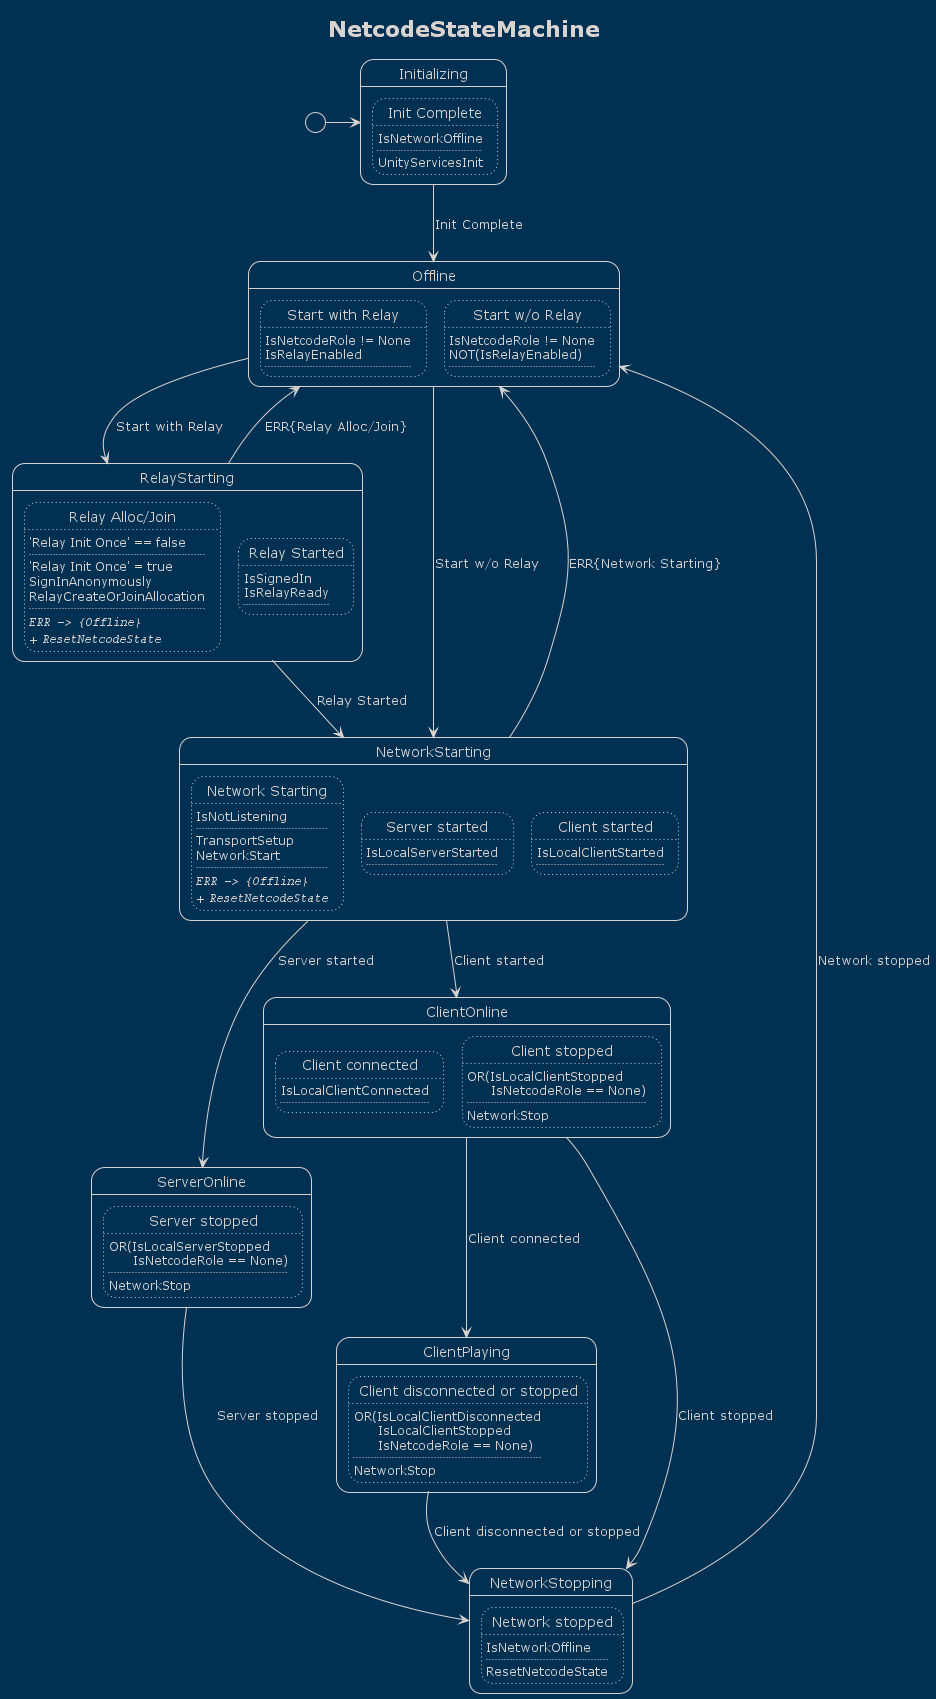

The diagram above was rendered by PlantUML. Its source (embedded in the PNG):
@startuml

!theme blueprint
hide empty description

title NetcodeStateMachine

state "Initializing" as state0
state state0 {
	state "Init Complete" as state0_trans0
	state state0_trans0 #line.dotted {
		state0_trans0 : IsNetworkOffline
		state0_trans0 : ....
		state0_trans0 : UnityServicesInit
	}
}
state "Offline" as state1
state state1 {
	state "Start with Relay" as state1_trans0
	state state1_trans0 #line.dotted {
		state1_trans0 : IsNetcodeRole != None
		state1_trans0 : IsRelayEnabled
		state1_trans0 : ....
	}
	state "Start w/o Relay" as state1_trans1
	state state1_trans1 #line.dotted {
		state1_trans1 : IsNetcodeRole != None
		state1_trans1 : NOT(IsRelayEnabled)
		state1_trans1 : ....
	}
}
state "RelayStarting" as state2
state state2 {
	state "Relay Alloc/Join" as state2_trans0
	state state2_trans0 #line.dotted {
		state2_trans0 : 'Relay Init Once' == false
		state2_trans0 : ....
		state2_trans0 : 'Relay Init Once' = true
		state2_trans0 : SignInAnonymously
		state2_trans0 : RelayCreateOrJoinAllocation
		state2_trans0 : ....
		state2_trans0 : ==== ""ERR -> {Offline}""
		state2_trans0 : ==== + ""ResetNetcodeState""
	}
	state "Relay Started" as state2_trans1
	state state2_trans1 #line.dotted {
		state2_trans1 : IsSignedIn
		state2_trans1 : IsRelayReady
		state2_trans1 : ....
	}
}
state "NetworkStarting" as state3
state state3 {
	state "Network Starting" as state3_trans0
	state state3_trans0 #line.dotted {
		state3_trans0 : IsNotListening
		state3_trans0 : ....
		state3_trans0 : TransportSetup
		state3_trans0 : NetworkStart
		state3_trans0 : ....
		state3_trans0 : ==== ""ERR -> {Offline}""
		state3_trans0 : ==== + ""ResetNetcodeState""
	}
	state "Server started" as state3_trans1
	state state3_trans1 #line.dotted {
		state3_trans1 : IsLocalServerStarted
		state3_trans1 : ....
	}
	state "Client started" as state3_trans2
	state state3_trans2 #line.dotted {
		state3_trans2 : IsLocalClientStarted
		state3_trans2 : ....
	}
}
state "ServerOnline" as state4
state state4 {
	state "Server stopped" as state4_trans0
	state state4_trans0 #line.dotted {
		state4_trans0 : OR(IsLocalServerStopped\n      IsNetcodeRole == None)
		state4_trans0 : ....
		state4_trans0 : NetworkStop
	}
}
state "ClientOnline" as state5
state state5 {
	state "Client connected" as state5_trans0
	state state5_trans0 #line.dotted {
		state5_trans0 : IsLocalClientConnected
		state5_trans0 : ....
	}
	state "Client stopped" as state5_trans1
	state state5_trans1 #line.dotted {
		state5_trans1 : OR(IsLocalClientStopped\n      IsNetcodeRole == None)
		state5_trans1 : ....
		state5_trans1 : NetworkStop
	}
}
state "ClientPlaying" as state6
state state6 {
	state "Client disconnected or stopped" as state6_trans0
	state state6_trans0 #line.dotted {
		state6_trans0 : OR(IsLocalClientDisconnected\n      IsLocalClientStopped\n      IsNetcodeRole == None)
		state6_trans0 : ....
		state6_trans0 : NetworkStop
	}
}
state "NetworkStopping" as state7
state state7 {
	state "Network stopped" as state7_trans0
	state state7_trans0 #line.dotted {
		state7_trans0 : IsNetworkOffline
		state7_trans0 : ....
		state7_trans0 : ResetNetcodeState
	}
}


[*] -> state0
state0 --> state1 : Init Complete
state1 --> state2 : Start with Relay
state1 --> state3 : Start w/o Relay
state2 --> state1 : ERR{Relay Alloc/Join}
state2 --> state3 : Relay Started
state3 --> state1 : ERR{Network Starting}
state3 --> state4 : Server started
state3 --> state5 : Client started
state4 --> state7 : Server stopped
state5 --> state6 : Client connected
state5 --> state7 : Client stopped
state6 --> state7 : Client disconnected or stopped
state7 --> state1 : Network stopped


@enduml